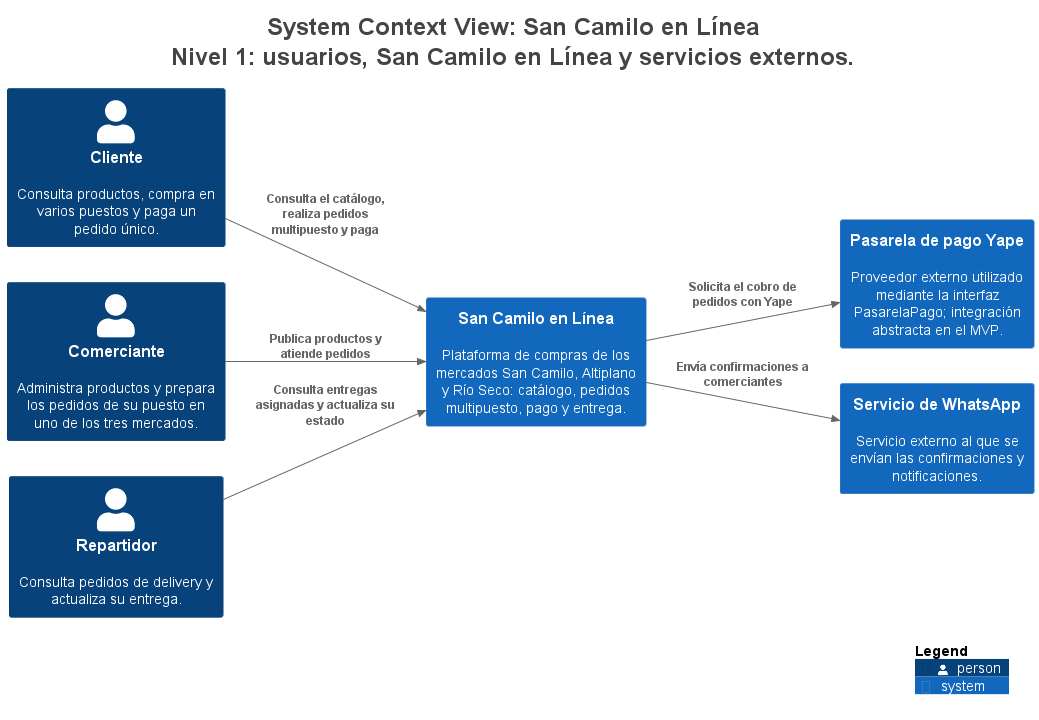

The diagram above was rendered by PlantUML. Its source (embedded in the PNG):
@startuml
title <size:24>System Context View: San Camilo en Línea</size>\n<size:24>Nivel 1: usuarios, San Camilo en Línea y servicios externos.</size>

set separator none
left to right direction

<style>
  root {
    BackgroundColor: #ffffff
    FontColor: #444444
  }
</style>

!include <C4/C4>
!include <C4/C4_Context>

Person(Cliente, "Cliente", $descr="Consulta productos, compra en varios puestos y paga un pedido único.", $tags="", $link="")
System(PasareladepagoYape, "Pasarela de pago Yape", $descr="Proveedor externo utilizado mediante la interfaz PasarelaPago; integración abstracta en el MVP.", $tags="", $link="")
System(ServiciodeWhatsApp, "Servicio de WhatsApp", $descr="Servicio externo al que se envían las confirmaciones y notificaciones.", $tags="", $link="")
Person(Comerciante, "Comerciante", $descr="Administra productos y prepara los pedidos de su puesto en uno de los tres mercados.", $tags="", $link="")
Person(Repartidor, "Repartidor", $descr="Consulta pedidos de delivery y actualiza su entrega.", $tags="", $link="")
System(SanCamiloenLínea, "San Camilo en Línea", $descr="Plataforma de compras de los mercados San Camilo, Altiplano y Río Seco: catálogo, pedidos multipuesto, pago y entrega.", $tags="", $link="")

Rel(Cliente, SanCamiloenLínea, "Consulta el catálogo, realiza pedidos multipuesto y paga", $techn="", $tags="", $link="")
Rel(Comerciante, SanCamiloenLínea, "Publica productos y atiende pedidos", $techn="", $tags="", $link="")
Rel(Repartidor, SanCamiloenLínea, "Consulta entregas asignadas y actualiza su estado", $techn="", $tags="", $link="")
Rel(SanCamiloenLínea, PasareladepagoYape, "Solicita el cobro de pedidos con Yape", $techn="", $tags="", $link="")
Rel(SanCamiloenLínea, ServiciodeWhatsApp, "Envía confirmaciones a comerciantes", $techn="", $tags="", $link="")

SHOW_LEGEND(true)
hide stereotypes
@enduml